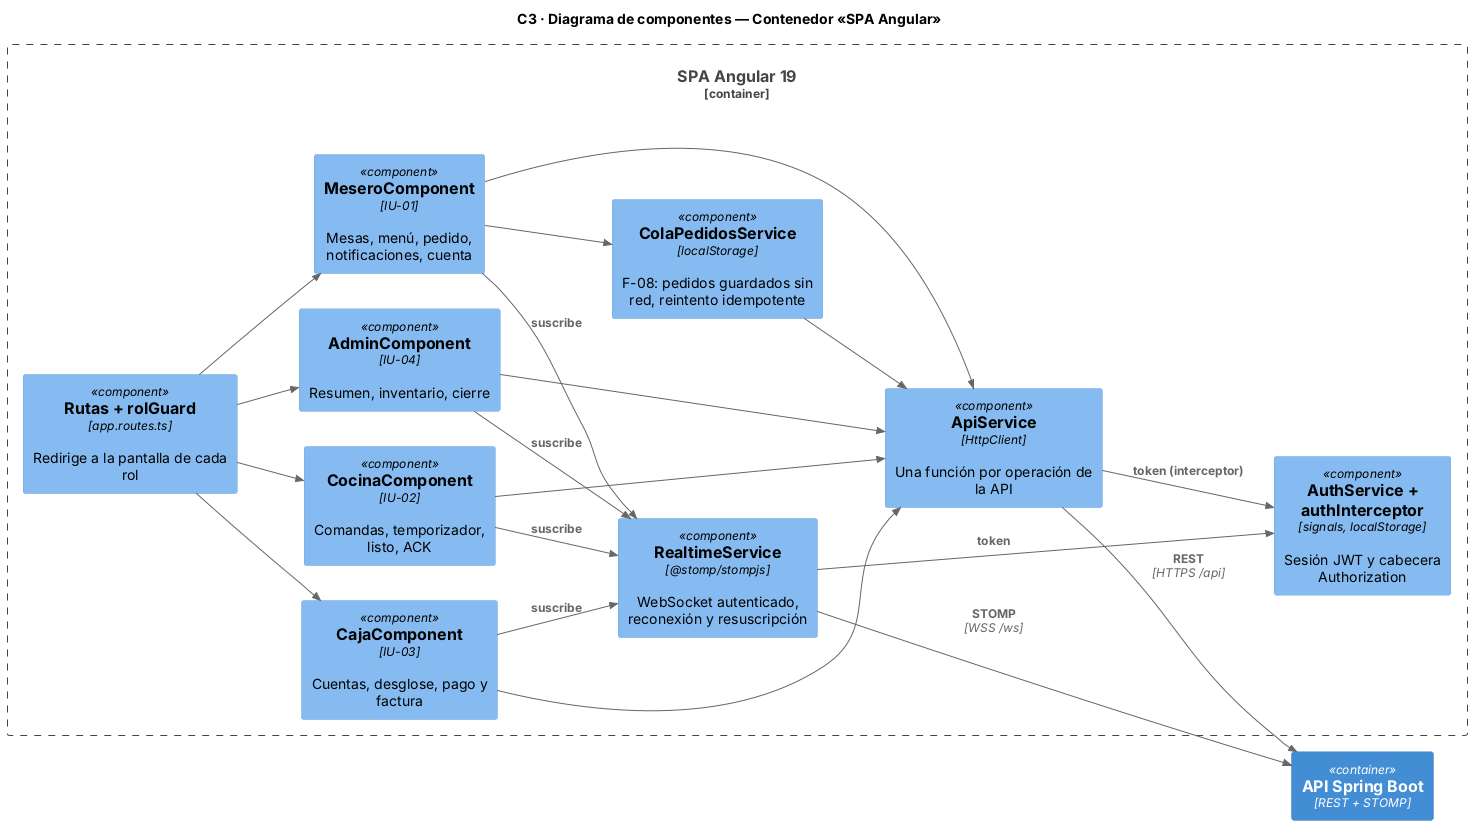

The diagram above was rendered by PlantUML. Its source (embedded in the PNG):
@startuml c3-componentes-spa
!include <C4/C4_Component>
LAYOUT_LEFT_RIGHT()
title C3 · Diagrama de componentes — Contenedor «SPA Angular»

Container(api, "API Spring Boot", "REST + STOMP")

Container_Boundary(spa, "SPA Angular 19") {
  Component(rutas, "Rutas + rolGuard", "app.routes.ts", "Redirige a la pantalla de cada rol")
  Component(mesero, "MeseroComponent", "IU-01", "Mesas, menú, pedido, notificaciones, cuenta")
  Component(cocina, "CocinaComponent", "IU-02", "Comandas, temporizador, listo, ACK")
  Component(caja, "CajaComponent", "IU-03", "Cuentas, desglose, pago y factura")
  Component(admin, "AdminComponent", "IU-04", "Resumen, inventario, cierre")
  Component(apiS, "ApiService", "HttpClient", "Una función por operación de la API")
  Component(auth, "AuthService + authInterceptor", "signals, localStorage", "Sesión JWT y cabecera Authorization")
  Component(rt, "RealtimeService", "@stomp/stompjs", "WebSocket autenticado, reconexión y resuscripción")
  Component(colaS, "ColaPedidosService", "localStorage", "F-08: pedidos guardados sin red, reintento idempotente")
}

Rel(rutas, mesero, "")
Rel(rutas, cocina, "")
Rel(rutas, caja, "")
Rel(rutas, admin, "")
Rel(mesero, colaS, "")
Rel(mesero, apiS, "")
Rel(cocina, apiS, "")
Rel(caja, apiS, "")
Rel(admin, apiS, "")
Rel(colaS, apiS, "")
Rel(mesero, rt, "suscribe")
Rel(cocina, rt, "suscribe")
Rel(caja, rt, "suscribe")
Rel(admin, rt, "suscribe")
Rel(rt, auth, "token")
Rel(apiS, auth, "token (interceptor)")
Rel(apiS, api, "REST", "HTTPS /api")
Rel(rt, api, "STOMP", "WSS /ws")
@enduml